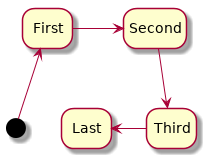

The diagram above was rendered by PlantUML. Its source (embedded in the PNG):
@startuml
hide empty description

[*] -up-> First
First -right-> Second
Second --> Third
Third -left-> Last

@enduml